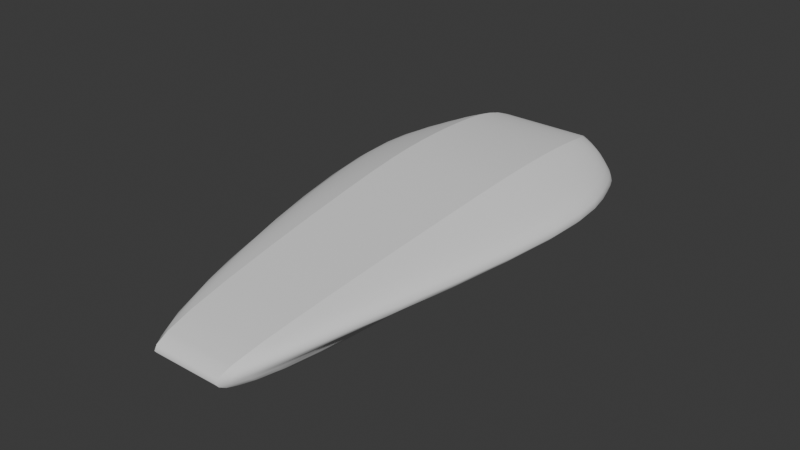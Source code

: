 # Source: MirrorDecimateSubdivide_Setup2.blend  (saved by Blender 4.5.91; exported with 4.5.12 LTS)
import bpy
from mathutils import Matrix  # noqa: F401  (used for matrix-valued properties, if any)

bpy.ops.wm.read_factory_settings(use_empty=True)
scene = bpy.context.scene
scene.name = 'Scene'

# ---- world
world_world = bpy.data.worlds.new('World'); scene.world = world_world
world_world.use_nodes = True; world_world.node_tree.nodes.clear()
_N = world_world.node_tree.nodes; _L = world_world.node_tree.links
n0 = _N.new('ShaderNodeOutputWorld'); n0.name = 'World Output'; n0.location = (200, 100)
n1 = _N.new('ShaderNodeBackground'); n1.name = 'Background'; n1.location = (-200, 100)
n1.inputs[0].default_value = (0.05088, 0.05088, 0.05088, 1.0)
_L.new(n1.outputs[0], n0.inputs[0])
n0.is_active_output = True
world_world.color = (0.05088, 0.05088, 0.05088)
world_world.sun_shadow_jitter_overblur = 0.0

# ---- meshes
me_cube_001 = bpy.data.meshes.new('Cube.001')
me_cube_001.from_pydata([(1.675, -9.026, 1.49e-08), (2.056, -3.021, 1.495), (1.68, 2.129, 1.49e-08), (1.651, 2.21, 1.523), (0.0, 2.43, 1.622), (0.0, 2.43, 1.49e-08), (0.0, -9.337, 1.49e-08), (0.0, -3.205, 1.676), (2.487, 2.085, 0.4452), (1.21, -9.337, 0.2729), (0.0, 2.873, 0.2729), (0.0, -10.28, 0.2729), (2.487, 2.085, 0.8311), (1.857, -9.337, 0.7331), (0.0, 2.873, 1.003), (0.0, -10.28, 0.7331), (1.4, -3.205, 1.676), (1.373, 2.43, 1.622), (1.373, 2.43, 1.49e-08), (1.175, -9.337, 1.49e-08), (0.8166, -10.28, 0.2729), (0.2871, 2.873, 0.2729), (0.947, -10.28, 0.7331), (0.2871, 2.873, 1.003), (2.103, -1.104, 1.49e-08), (2.103, -1.104, 1.622), (0.0, -1.104, 1.49e-08), (0.0, -1.104, 1.851), (1.717, -1.104, 0.2729), (4.234, -1.104, 1.003), (1.373, -1.104, 1.49e-08), (1.448, -1.104, 1.851), (2.103, 1.008, 1.49e-08), (0.0, 1.008, 1.49e-08), (1.717, 1.008, 0.2729), (3.144, 1.008, 1.003), (1.428, 1.008, 1.851), (2.103, 1.008, 1.622), (0.0, 1.008, 1.851), (1.373, 1.008, 1.49e-08)], [], [(29, 25, 1, 13), (31, 27, 7, 16), (23, 14, 4, 17), (20, 11, 6, 19), (39, 33, 5, 18), (22, 15, 11, 20), (18, 5, 10, 21), (24, 28, 9, 0), (16, 7, 15, 22), (21, 10, 14, 23), (28, 29, 13, 9), (8, 21, 23, 12), (1, 16, 22, 13), (2, 18, 21, 8), (13, 22, 20, 9), (32, 39, 18, 2), (9, 20, 19, 0), (12, 23, 17, 3), (25, 31, 16, 1), (37, 36, 31, 25), (0, 19, 30, 24), (34, 35, 29, 28), (32, 34, 28, 24), (19, 6, 26, 30), (36, 38, 27, 31), (35, 37, 25, 29), (12, 3, 37, 35), (17, 4, 38, 36), (2, 8, 34, 32), (8, 12, 35, 34), (3, 17, 36, 37), (24, 30, 39, 32), (30, 26, 33, 39)])
me_cube_001.polygons.foreach_set('use_smooth', [True] * 33)
_k = set([(16, 22), (16, 31), (17, 23), (17, 36), (18, 21), (18, 39), (19, 20), (19, 30), (20, 22), (21, 23), (30, 39), (31, 36)])
me_cube_001.attributes.new('sharp_edge', 'BOOLEAN', 'EDGE').data.foreach_set('value', [ (min(e.vertices), max(e.vertices)) in _k for e in me_cube_001.edges])
_k = {(21, 23): 1.0, (16, 22): 1.0, (18, 21): 1.0, (20, 22): 1.0, (19, 30): 1.0, (19, 20): 1.0, (17, 23): 1.0, (17, 36): 1.0, (30, 39): 1.0, (16, 31): 1.0, (31, 36): 1.0, (18, 39): 1.0}
me_cube_001.attributes.new('crease_edge', 'FLOAT', 'EDGE').data.foreach_set('value', [_k.get((min(e.vertices), max(e.vertices)), 0.0) for e in me_cube_001.edges])
_uv = me_cube_001.uv_layers.new(name='UVMap')
_uv.uv.foreach_set('vector', [0.5682, 0.625, 0.625, 0.625, 0.625, 0.75, 0.5682, 0.75, 0.625, 0.625, 0.625, 0.625, 0.625, 0.75, 0.625, 0.75, 0.5682, 0.5, 0.5682, 0.5, 0.625, 0.5, 0.625, 0.5, 0.4273, 0.75, 0.4273, 0.75, 0.375, 0.75, 0.375, 0.75, 0.375, 0.5625, 0.375, 0.5625, 0.375, 0.5, 0.375, 0.5, 0.5682, 0.75, 0.5682, 0.75, 0.4273, 0.75, 0.4273, 0.75, 0.375, 0.5, 0.375, 0.5, 0.4273, 0.5, 0.4273, 0.5, 0.375, 0.625, 0.4273, 0.625, 0.4273, 0.75, 0.375, 0.75, 0.625, 0.75, 0.625, 0.75, 0.5682, 0.75, 0.5682, 0.75, 0.4273, 0.5, 0.4273, 0.5, 0.5682, 0.5, 0.5682, 0.5, 0.4273, 0.625, 0.5682, 0.625, 0.5682, 0.75, 0.4273, 0.75, 0.4273, 0.5, 0.4273, 0.5, 0.5682, 0.5, 0.5682, 0.5, 0.625, 0.75, 0.625, 0.75, 0.5682, 0.75, 0.5682, 0.75, 0.375, 0.5, 0.375, 0.5, 0.4273, 0.5, 0.4273, 0.5, 0.5682, 0.75, 0.5682, 0.75, 0.4273, 0.75, 0.4273, 0.75, 0.375, 0.5625, 0.375, 0.5625, 0.375, 0.5, 0.375, 0.5, 0.4273, 0.75, 0.4273, 0.75, 0.375, 0.75, 0.375, 0.75, 0.5682, 0.5, 0.5682, 0.5, 0.625, 0.5, 0.625, 0.5, 0.625, 0.625, 0.625, 0.625, 0.625, 0.75, 0.625, 0.75, 0.625, 0.5625, 0.625, 0.5625, 0.625, 0.625, 0.625, 0.625, 0.375, 0.75, 0.375, 0.75, 0.375, 0.625, 0.375, 0.625, 0.4273, 0.5625, 0.5682, 0.5625, 0.5682, 0.625, 0.4273, 0.625, 0.375, 0.5625, 0.4273, 0.5625, 0.4273, 0.625, 0.375, 0.625, 0.375, 0.75, 0.375, 0.75, 0.375, 0.625, 0.375, 0.625, 0.625, 0.5625, 0.625, 0.5625, 0.625, 0.625, 0.625, 0.625, 0.5682, 0.5625, 0.625, 0.5625, 0.625, 0.625, 0.5682, 0.625, 0.5682, 0.5, 0.625, 0.5, 0.625, 0.5625, 0.5682, 0.5625, 0.625, 0.5, 0.625, 0.5, 0.625, 0.5625, 0.625, 0.5625, 0.375, 0.5, 0.4273, 0.5, 0.4273, 0.5625, 0.375, 0.5625, 0.4273, 0.5, 0.5682, 0.5, 0.5682, 0.5625, 0.4273, 0.5625, 0.625, 0.5, 0.625, 0.5, 0.625, 0.5625, 0.625, 0.5625, 0.375, 0.625, 0.375, 0.625, 0.375, 0.5625, 0.375, 0.5625, 0.375, 0.625, 0.375, 0.625, 0.375, 0.5625, 0.375, 0.5625])
me_cube_001.update()

# ---- objects
ob_cube = bpy.data.objects.new('Cube', me_cube_001)

# ---- transforms, parenting, visibility, modifiers, constraints
ob_cube.location = (0.0, 0.0, 0.0)
_m = ob_cube.modifiers.new('Mirror', 'MIRROR')
_m.use_clip = True
_m = ob_cube.modifiers.new('Decimate', 'DECIMATE')
_m.decimate_type = 'DISSOLVE'
_m.angle_limit = 0.001745
_m.use_symmetry = True
_m.symmetry_axis = 'Y'
_m.delimit = {'SEAM'}
_m = ob_cube.modifiers.new('Subdivision', 'SUBSURF')
_m.levels = 4

# ---- collection membership
scene.collection.objects.link(ob_cube)

# ---- scene / render settings (as saved in the file)
scene.frame_start = 1; scene.frame_end = 250; scene.frame_set(1)
scene.render.engine = 'BLENDER_EEVEE_NEXT'
bpy.context.view_layer.update()

# ---- added for rendering (the .blend has no active camera and no usable light): camera, sun
cam_auto = bpy.data.cameras.new('AutoCamera')
cam_auto.lens = 50.0
cam_auto.sensor_width = 36.0
cam_auto.clip_end = 1000.0
ob_auto_camera = bpy.data.objects.new('AutoCamera', cam_auto)
scene.collection.objects.link(ob_auto_camera)
ob_auto_camera.location = (14.5743, -21.1928, 12.5851)
ob_auto_camera.rotation_euler = (1.09748, -7.21219e-08, 0.694738)
scene.camera = ob_auto_camera
light_auto_sun = bpy.data.lights.new('AutoSun', 'SUN')
light_auto_sun.energy = 3.0
light_auto_sun.angle = 0.0523599
ob_auto_sun = bpy.data.objects.new('AutoSun', light_auto_sun)
scene.collection.objects.link(ob_auto_sun)
ob_auto_sun.rotation_euler = (0.872665, 0.174533, 0.523599)
bpy.context.view_layer.update()
